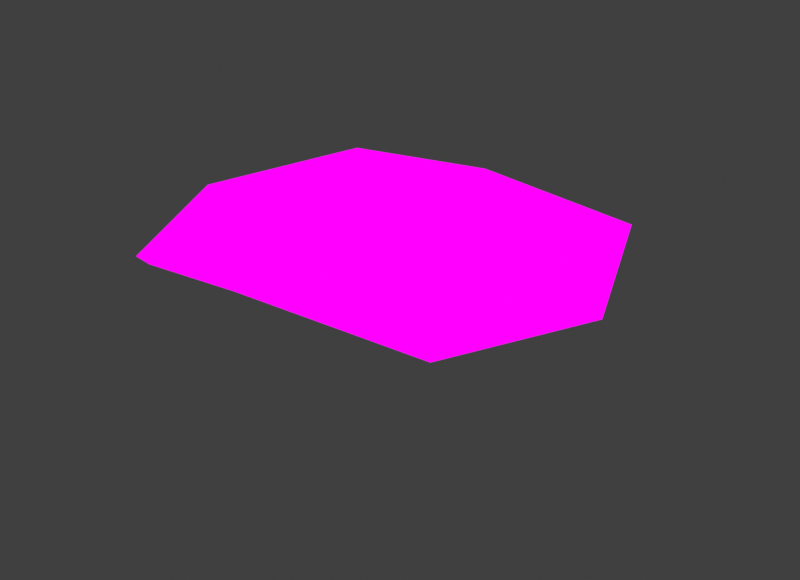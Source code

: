 # Source: Oyster_Medium.blend  (saved by Blender 4.1.24; exported with 4.5.12 LTS)
import bpy
from mathutils import Matrix  # noqa: F401  (used for matrix-valued properties, if any)

bpy.ops.wm.read_factory_settings(use_empty=True)
scene = bpy.context.scene
scene.name = 'Scene'

# ---- images (referenced by path relative to the original .blend; pixels are not part of the script)
import os
ASSET_DIR = os.environ.get("B2B_ASSET_DIR", "")  # directory of the original .blend (textures are referenced by path, not embedded)
HERE = os.path.dirname(os.path.abspath(__file__))  # packed textures are extracted next to this script under _unpacked/

def load_image(name, relpath, width, height, colorspace="sRGB"):
    """Load a texture the original file referenced (path relative to the .blend, or extracted next to this script)."""
    p = next((c for c in (os.path.join(HERE, relpath), os.path.join(ASSET_DIR, relpath)) if relpath and os.path.exists(c)), "")
    if p:
        img = bpy.data.images.load(p, check_existing=True)
        img.name = name
    else:  # same state as the original file: an image datablock whose file is absent (Cycles renders it pink)
        img = bpy.data.images.new(name, width, height)
        img.source = "FILE"
        img.filepath = "//" + (relpath or name)
    img.colorspace_settings.name = colorspace
    return img
img_mushroom_textures_png = load_image('Mushroom Textures.PNG', 'Mushroom Textures.PNG', 1024, 1024, 'sRGB')

# ---- materials (node trees are filled in below, after node groups)
mat_material = bpy.data.materials.new('Material')
mat_material.alpha_threshold = 0.0
mat_material.use_transparent_shadow = False
mat_material.roughness = 0.5
mat_material.line_color = (0.0, 0.0, 0.0, 1.0)

# ---- material node trees
mat_material.use_nodes = True; mat_material.node_tree.nodes.clear()
_N = mat_material.node_tree.nodes; _L = mat_material.node_tree.links
n0 = _N.new('ShaderNodeOutputMaterial'); n0.name = 'Material Output'; n0.location = (300, 300)
n1 = _N.new('ShaderNodeTexImage'); n1.name = 'Image Texture'; n1.location = (-46, 326)
n1.image = img_mushroom_textures_png
_L.new(n1.outputs[0], n0.inputs[0])
n0.is_active_output = True

# ---- world
world_world = bpy.data.worlds.new('World'); scene.world = world_world
world_world.use_nodes = True; world_world.node_tree.nodes.clear()
_N = world_world.node_tree.nodes; _L = world_world.node_tree.links
n0 = _N.new('ShaderNodeOutputWorld'); n0.name = 'World Output'; n0.location = (300, 300)
n1 = _N.new('ShaderNodeBackground'); n1.name = 'Background'; n1.location = (10, 300)
n1.inputs[0].default_value = (0.05088, 0.05088, 0.05088, 1.0)
_L.new(n1.outputs[0], n0.inputs[0])
n0.is_active_output = True
world_world.color = (0.05088, 0.05088, 0.05088)
world_world.use_sun_shadow = False
world_world.sun_shadow_jitter_overblur = 0.0

# ---- meshes
me_cube_004 = bpy.data.meshes.new('Cube.004')
me_cube_004.from_pydata([(-0.7253, 0.05287, -0.5987), (-1.248, -2.743, 1.55), (-0.7253, 1.192, 0.2288), (-1.272, -0.2701, 1.711), (0.6825, 0.05287, -0.5869), (1.232, -2.743, 1.619), (0.6812, 1.192, 0.242), (1.235, -0.2701, 1.768), (-2.43, -5.347, 2.48), (-2.604, -0.3464, 2.808), (2.448, -5.347, 2.729), (2.57, -0.4196, 2.947), (-3.226, -6.995, 3.171), (-3.258, -1.426, 3.397), (3.268, -6.995, 3.504), (3.234, -1.426, 3.504), (-0.8712, 0.7054, -0.2986), (-0.9808, -1.41, 0.1969), (-1.73, -1.401, 1.58), (-0.9844, 0.2824, 0.6795), (-0.02222, 1.359, 0.179), (-0.01976, -0.111, 1.768), (0.9427, 0.2824, 0.7129), (0.8273, 0.7054, -0.2832), (1.7, -1.401, 1.648), (0.9464, -1.41, 0.2242), (-0.02145, -0.02066, -0.8204), (-0.004144, -3.387, 1.584), (-3.363, -2.809, 2.502), (-0.05927, -0.1177, 2.872), (3.347, -2.809, 2.67), (0.01891, -6.247, 2.806), (1.792, -0.3637, 2.624), (1.624, -3.816, 2.228), (-1.625, -3.816, 2.104), (-1.828, -0.3637, 2.543), (-4.124, -4.487, 3.308), (-0.01257, -1.029, 3.434), (4.128, -4.487, 3.575), (0.02992, -7.326, 4.001), (3.778, -7.097, 2.919), (-3.746, -7.097, 2.441), (-3.781, -0.2426, 3.015), (3.747, -0.2426, 3.091), (-1.345, -0.6849, 0.3196), (-0.02104, 0.3972, 0.8023), (1.307, -0.6849, 0.3522), (-0.0153, -2.062, 0.1544), (-0.02237, 0.8046, -0.517), (2.386, -2.007, 2.349), (0.03202, -8.077, 3.428), (-2.409, -2.007, 2.238), (0.004799, -4.514, 2.148), (-0.01369, -0.1177, 2.587), (-1.952, -4.878, 3.308), (-0.02498, -0.1177, 3.207), (5.212, -3.87, 2.901), (-5.225, -3.87, 2.659), (-1.973, -1.673, 3.028), (1.975, -4.878, 3.465), (1.953, -1.673, 3.104), (-2.495, -3.36, 3.19), (-0.011, -1.344, 3.301), (2.495, -3.36, 3.333), (0.01479, -5.055, 3.394), (-0.8978, -3.291, 2.771), (-0.906, -1.966, 2.911), (0.8991, -3.291, 2.823), (0.8909, -1.966, 2.95), (-1.146, -2.598, 2.791), (-0.008707, -1.746, 3.099), (1.138, -2.598, 2.848), (0.002341, -3.484, 2.825), (-0.003061, -2.683, 2.864), (3.187, -6.409, 3.109), (-3.159, -6.409, 2.73), (-3.242, -0.3309, 2.862), (3.115, -0.3731, 3.012), (0.02735, -7.313, 3.382), (-0.04725, -0.1177, 3.006), (4.387, -3.557, 3.046), (-4.399, -3.557, 2.823), (3.869, -7.344, 3.221), (-3.833, -7.344, 2.692), (-3.87, -0.3958, 3.138), (3.836, -0.3958, 3.221), (0.03421, -8.065, 3.876), (-0.01554, -0.303, 3.498), (5.132, -4.192, 3.253), (-5.14, -4.192, 2.989)], [], [(0, 17, 44, 16), (17, 1, 18, 44), (44, 18, 3, 19), (16, 44, 19, 2), (2, 19, 45, 20), (19, 3, 21, 45), (45, 21, 7, 22), (20, 45, 22, 6), (6, 22, 46, 23), (22, 7, 24, 46), (46, 24, 5, 25), (23, 46, 25, 4), (4, 25, 47, 26), (25, 5, 27, 47), (47, 27, 1, 17), (26, 47, 17, 0), (2, 20, 48, 16), (20, 6, 23, 48), (48, 23, 4, 26), (16, 48, 26, 0), (5, 24, 49, 33), (24, 7, 32, 49), (49, 32, 11, 30), (33, 49, 30, 10), (75, 78, 50, 41), (78, 74, 40, 50), (86, 82, 14, 39), (83, 86, 39, 12), (3, 18, 51, 35), (18, 1, 34, 51), (51, 34, 8, 28), (35, 51, 28, 9), (1, 27, 52, 34), (27, 5, 33, 52), (52, 33, 10, 31), (34, 52, 31, 8), (7, 21, 53, 32), (21, 3, 35, 53), (53, 35, 9, 29), (32, 53, 29, 11), (37, 13, 58, 62), (36, 12, 54, 61), (38, 15, 60, 63), (39, 14, 59, 64), (77, 79, 55, 43), (79, 76, 42, 55), (87, 84, 13, 37), (85, 87, 37, 15), (74, 80, 56, 40), (80, 77, 43, 56), (88, 85, 15, 38), (82, 88, 38, 14), (76, 81, 57, 42), (81, 75, 41, 57), (89, 83, 12, 36), (84, 89, 36, 13), (12, 39, 64, 54), (14, 38, 63, 59), (15, 37, 62, 60), (13, 36, 61, 58), (63, 60, 68, 71), (61, 54, 65, 69), (62, 58, 66, 70), (54, 64, 72, 65), (59, 63, 71, 67), (58, 61, 69, 66), (60, 62, 70, 68), (64, 59, 67, 72), (70, 73, 71, 68), (67, 71, 73, 72), (65, 72, 73, 69), (70, 66, 69, 73), (28, 8, 75, 81), (9, 28, 81, 76), (30, 11, 77, 80), (10, 30, 80, 74), (29, 9, 76, 79), (11, 29, 79, 77), (31, 10, 74, 78), (8, 31, 78, 75), (42, 57, 89, 84), (57, 41, 83, 89), (40, 56, 88, 82), (56, 43, 85, 88), (43, 55, 87, 85), (55, 42, 84, 87), (41, 50, 86, 83), (50, 40, 82, 86)])
_uv = me_cube_004.uv_layers.new(name='UVMap')
_uv.uv.foreach_set('vector', [0.08888, 0.7651, 0.08768, 0.8095, 0.08597, 0.8164, 0.0882, 0.7819, 0.08768, 0.8095, 0.08643, 0.8851, 0.08416, 0.8867, 0.08597, 0.8164, 0.08597, 0.8164, 0.08416, 0.8867, 0.08631, 0.8941, 0.08766, 0.8365, 0.0882, 0.7819, 0.08597, 0.8164, 0.08766, 0.8365, 0.08888, 0.8113, 0.08888, 0.8113, 0.08766, 0.8365, 0.09219, 0.8433, 0.09218, 0.8085, 0.08766, 0.8365, 0.08631, 0.8941, 0.09219, 0.8972, 0.09219, 0.8433, 0.09219, 0.8433, 0.09219, 0.8972, 0.09808, 0.8972, 0.09671, 0.8383, 0.09218, 0.8085, 0.09219, 0.8433, 0.09671, 0.8383, 0.09549, 0.8121, 0.09549, 0.8121, 0.09671, 0.8383, 0.09842, 0.8182, 0.09617, 0.7828, 0.09671, 0.8383, 0.09808, 0.8972, 0.1003, 0.8905, 0.09842, 0.8182, 0.09842, 0.8182, 0.1003, 0.8905, 0.09807, 0.8889, 0.09673, 0.8111, 0.09617, 0.7828, 0.09842, 0.8182, 0.09673, 0.8111, 0.09549, 0.7658, 0.09549, 0.7658, 0.09673, 0.8111, 0.09222, 0.8072, 0.09219, 0.7528, 0.09673, 0.8111, 0.09807, 0.8889, 0.09227, 0.887, 0.09222, 0.8072, 0.09222, 0.8072, 0.09227, 0.887, 0.08643, 0.8851, 0.08768, 0.8095, 0.09219, 0.7528, 0.09222, 0.8072, 0.08768, 0.8095, 0.08888, 0.7651, 0.08888, 0.8113, 0.09218, 0.8085, 0.09218, 0.7697, 0.0882, 0.7819, 0.09218, 0.8085, 0.09549, 0.8121, 0.09617, 0.7828, 0.09218, 0.7697, 0.09218, 0.7697, 0.09617, 0.7828, 0.09549, 0.7658, 0.09219, 0.7528, 0.0882, 0.7819, 0.09218, 0.7697, 0.09219, 0.7528, 0.08888, 0.7651, 0.09807, 0.8889, 0.1003, 0.8905, 0.1035, 0.9296, 0.09991, 0.9229, 0.1003, 0.8905, 0.09808, 0.8972, 0.1007, 0.945, 0.1035, 0.9296, 0.1035, 0.9296, 0.1007, 0.945, 0.1044, 0.963, 0.108, 0.9476, 0.09991, 0.9229, 0.1035, 0.9296, 0.108, 0.9476, 0.1038, 0.9509, 0.08341, 0.6861, 0.0939, 0.6656, 0.09439, 0.6491, 0.08059, 0.6705, 0.0939, 0.6656, 0.1046, 0.6851, 0.1068, 0.67, 0.09439, 0.6491, 0.09438, 0.6493, 0.1073, 0.6647, 0.1048, 0.6722, 0.09368, 0.6652, 0.08003, 0.6649, 0.09438, 0.6493, 0.09368, 0.6652, 0.08185, 0.6724, 0.08631, 0.8941, 0.08416, 0.8867, 0.08097, 0.9235, 0.0837, 0.9405, 0.08416, 0.8867, 0.08643, 0.8851, 0.08465, 0.916, 0.08097, 0.9235, 0.08097, 0.9235, 0.08465, 0.916, 0.08087, 0.937, 0.07649, 0.9382, 0.0837, 0.9405, 0.08097, 0.9235, 0.07649, 0.9382, 0.08006, 0.9553, 0.08643, 0.8851, 0.09227, 0.887, 0.09231, 0.9184, 0.08465, 0.916, 0.09227, 0.887, 0.09807, 0.8889, 0.09991, 0.9229, 0.09231, 0.9184, 0.09231, 0.9184, 0.09991, 0.9229, 0.1038, 0.9509, 0.09238, 0.9552, 0.08465, 0.916, 0.09231, 0.9184, 0.09238, 0.9552, 0.08087, 0.937, 0.09808, 0.8972, 0.09219, 0.8972, 0.09222, 0.9429, 0.1007, 0.945, 0.09219, 0.8972, 0.08631, 0.8941, 0.0837, 0.9405, 0.09222, 0.9429, 0.09222, 0.9429, 0.0837, 0.9405, 0.08006, 0.9553, 0.09201, 0.9589, 0.1007, 0.945, 0.09222, 0.9429, 0.09201, 0.9589, 0.1044, 0.963, 0.09364, 0.8038, 0.08229, 0.7953, 0.08659, 0.7896, 0.09352, 0.7968, 0.07748, 0.7269, 0.08185, 0.6724, 0.08477, 0.718, 0.08375, 0.7519, 0.1054, 0.7259, 0.1047, 0.7947, 0.1004, 0.7894, 0.1007, 0.7513, 0.09368, 0.6652, 0.1048, 0.6722, 0.09818, 0.7176, 0.09148, 0.7139, 0.1053, 0.8185, 0.09429, 0.8243, 0.09437, 0.8243, 0.1077, 0.8214, 0.09429, 0.8243, 0.08318, 0.8198, 0.08111, 0.8217, 0.09437, 0.8243, 0.09422, 0.8201, 0.08064, 0.8182, 0.08229, 0.7953, 0.09364, 0.8038, 0.1079, 0.8179, 0.09422, 0.8201, 0.09364, 0.8038, 0.1047, 0.7947, 0.1046, 0.6851, 0.1067, 0.7465, 0.1093, 0.7394, 0.1068, 0.67, 0.1067, 0.7465, 0.1053, 0.8185, 0.1077, 0.8214, 0.1093, 0.7394, 0.1087, 0.7322, 0.1079, 0.8179, 0.1047, 0.7947, 0.1054, 0.7259, 0.1073, 0.6647, 0.1087, 0.7322, 0.1054, 0.7259, 0.1048, 0.6722, 0.08318, 0.8198, 0.0775, 0.748, 0.07418, 0.7409, 0.08111, 0.8217, 0.0775, 0.748, 0.08341, 0.6861, 0.08059, 0.6705, 0.07418, 0.7409, 0.07416, 0.7336, 0.08003, 0.6649, 0.08185, 0.6724, 0.07748, 0.7269, 0.08064, 0.8182, 0.07416, 0.7336, 0.07748, 0.7269, 0.08229, 0.7953, 0.08185, 0.6724, 0.09368, 0.6652, 0.09148, 0.7139, 0.08477, 0.718, 0.1048, 0.6722, 0.1054, 0.7259, 0.1007, 0.7513, 0.09818, 0.7176, 0.1047, 0.7947, 0.09364, 0.8038, 0.09352, 0.7968, 0.1004, 0.7894, 0.08229, 0.7953, 0.07748, 0.7269, 0.08375, 0.7519, 0.08659, 0.7896, 0.1007, 0.7513, 0.1004, 0.7894, 0.09636, 0.7829, 0.09661, 0.7686, 0.08375, 0.7519, 0.08477, 0.718, 0.08923, 0.7533, 0.08869, 0.7688, 0.09352, 0.7968, 0.08659, 0.7896, 0.09009, 0.783, 0.09336, 0.7878, 0.08477, 0.718, 0.09148, 0.7139, 0.09223, 0.7489, 0.08923, 0.7533, 0.09818, 0.7176, 0.1007, 0.7513, 0.09661, 0.7686, 0.09522, 0.753, 0.08659, 0.7896, 0.08375, 0.7519, 0.08869, 0.7688, 0.09009, 0.783, 0.1004, 0.7894, 0.09352, 0.7968, 0.09336, 0.7878, 0.09636, 0.7829, 0.09148, 0.7139, 0.09818, 0.7176, 0.09522, 0.753, 0.09223, 0.7489, 0.09336, 0.7878, 0.0926, 0.7668, 0.09661, 0.7686, 0.09636, 0.7829, 0.09522, 0.753, 0.09661, 0.7686, 0.0926, 0.7668, 0.09223, 0.7489, 0.08923, 0.7533, 0.09223, 0.7489, 0.0926, 0.7668, 0.08869, 0.7688, 0.09336, 0.7878, 0.09009, 0.783, 0.08869, 0.7688, 0.0926, 0.7668, 0.07649, 0.9382, 0.08087, 0.937, 0.07745, 0.9509, 0.07163, 0.9561, 0.08006, 0.9553, 0.07649, 0.9382, 0.07163, 0.9561, 0.07706, 0.9583, 0.108, 0.9476, 0.1044, 0.963, 0.1069, 0.9667, 0.1129, 0.9686, 0.1038, 0.9509, 0.108, 0.9476, 0.1129, 0.9686, 0.1073, 0.9721, 0.09201, 0.9589, 0.08006, 0.9553, 0.07706, 0.9583, 0.09206, 0.9664, 0.1044, 0.963, 0.09201, 0.9589, 0.09206, 0.9664, 0.1069, 0.9667, 0.09238, 0.9552, 0.1038, 0.9509, 0.1073, 0.9721, 0.09242, 0.9873, 0.08087, 0.937, 0.09238, 0.9552, 0.09242, 0.9873, 0.07745, 0.9509, 0.08111, 0.8217, 0.07418, 0.7409, 0.07416, 0.7336, 0.08064, 0.8182, 0.07418, 0.7409, 0.08059, 0.6705, 0.08003, 0.6649, 0.07416, 0.7336, 0.1068, 0.67, 0.1093, 0.7394, 0.1087, 0.7322, 0.1073, 0.6647, 0.1093, 0.7394, 0.1077, 0.8214, 0.1079, 0.8179, 0.1087, 0.7322, 0.1077, 0.8214, 0.09437, 0.8243, 0.09422, 0.8201, 0.1079, 0.8179, 0.09437, 0.8243, 0.08111, 0.8217, 0.08064, 0.8182, 0.09422, 0.8201, 0.08059, 0.6705, 0.09439, 0.6491, 0.09438, 0.6493, 0.08003, 0.6649, 0.09439, 0.6491, 0.1068, 0.67, 0.1073, 0.6647, 0.09438, 0.6493])
me_cube_004.materials.append(mat_material)
me_cube_004.update()

# ---- objects
ob_oyster_med = bpy.data.objects.new('Oyster_med', me_cube_004)

# ---- transforms, parenting, visibility, modifiers, constraints
ob_oyster_med.location = (0.0, 0.0, 0.0)
ob_oyster_med.scale = (0.6681, 0.6681, 0.6681)

# ---- collection membership
scene.collection.objects.link(ob_oyster_med)

# ---- scene / render settings (as saved in the file)
scene.frame_start = 1; scene.frame_end = 250; scene.frame_set(1)
scene.render.engine = 'BLENDER_EEVEE_NEXT'
scene.render.resolution_x = 1754
scene.render.resolution_y = 1271
scene.cycles.sampling_pattern = 'TABULATED_SOBOL'
scene.eevee.ray_tracing_options.trace_max_roughness = 0.0
scene.view_settings.view_transform = 'Standard'
bpy.context.view_layer.update()

# ---- added for rendering (the .blend has no active camera and no usable light): camera, sun
cam_auto = bpy.data.cameras.new('AutoCamera')
cam_auto.lens = 50.0
cam_auto.sensor_width = 36.0
cam_auto.clip_end = 1000.0
ob_auto_camera = bpy.data.objects.new('AutoCamera', cam_auto)
scene.collection.objects.link(ob_auto_camera)
ob_auto_camera.location = (9.18954, -13.2766, 8.41755)
ob_auto_camera.rotation_euler = (1.09748, -7.21219e-08, 0.694738)
scene.camera = ob_auto_camera
light_auto_sun = bpy.data.lights.new('AutoSun', 'SUN')
light_auto_sun.energy = 3.0
light_auto_sun.angle = 0.0523599
ob_auto_sun = bpy.data.objects.new('AutoSun', light_auto_sun)
scene.collection.objects.link(ob_auto_sun)
ob_auto_sun.rotation_euler = (0.872665, 0.174533, 0.523599)
bpy.context.view_layer.update()

